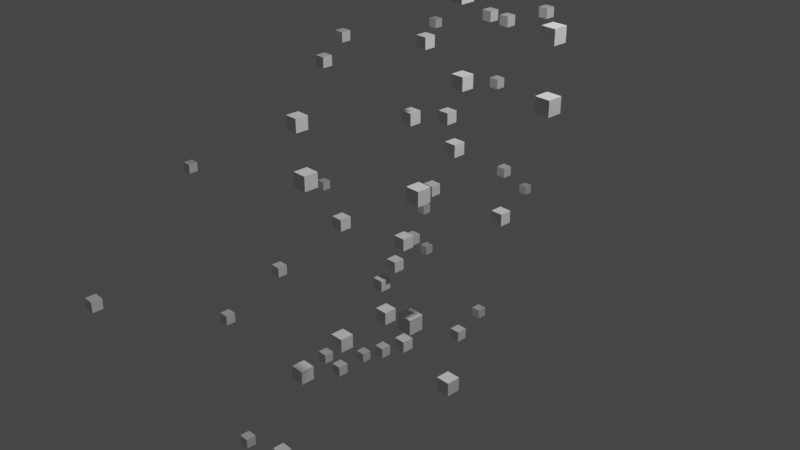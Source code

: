 # Source: Joseph_.blend  (saved by Blender 3.1.7; exported with 4.5.12 LTS)
import bpy
from mathutils import Matrix  # noqa: F401  (used for matrix-valued properties, if any)

bpy.ops.wm.read_factory_settings(use_empty=True)
scene = bpy.context.scene
scene.name = 'Scene'

# ---- collections
col_collection = bpy.data.collections.new('Collection'); scene.collection.children.link(col_collection)

# ---- materials (node trees are filled in below, after node groups)
mat_default_obj = bpy.data.materials.new('Default OBJ')
mat_default_obj.use_transparent_shadow = False

# ---- material node trees
mat_default_obj.use_nodes = True; mat_default_obj.node_tree.nodes.clear()
_N = mat_default_obj.node_tree.nodes; _L = mat_default_obj.node_tree.links
n0 = _N.new('ShaderNodeBsdfPrincipled'); n0.name = 'Principled BSDF'; n0.location = (10, 300)
n0.distribution = 'GGX'
n0.subsurface_method = 'RANDOM_WALK_SKIN'
n0.inputs[3].default_value = 1.45
n0.inputs[27].default_value = (0.0, 0.0, 0.0, 1.0)
n0.inputs[28].default_value = 1.0
n1 = _N.new('ShaderNodeOutputMaterial'); n1.name = 'Material Output'; n1.location = (300, 300)
_L.new(n0.outputs[0], n1.inputs[0])
n1.is_active_output = True

# ---- world
world_world = bpy.data.worlds.new('World'); scene.world = world_world
world_world.use_nodes = True; world_world.node_tree.nodes.clear()
_N = world_world.node_tree.nodes; _L = world_world.node_tree.links
n0 = _N.new('ShaderNodeOutputWorld'); n0.name = 'World Output'; n0.location = (300, 300)
n1 = _N.new('ShaderNodeBackground'); n1.name = 'Background'; n1.location = (10, 300)
n1.inputs[0].default_value = (0.05088, 0.05088, 0.05088, 1.0)
_L.new(n1.outputs[0], n0.inputs[0])
n0.is_active_output = True
world_world.color = (0.05088, 0.05088, 0.05088)
world_world.use_sun_shadow = False
world_world.sun_shadow_jitter_overblur = 0.0

# ---- cameras
cam_camera = bpy.data.cameras.new('Camera')
cam_camera.clip_end = 100.0
cam_camera.ortho_scale = 7.314

# ---- lights
light_light = bpy.data.lights.new('Light', 'POINT')
light_light.transmission_factor = 0.0
light_light.energy = 1000.0
light_light.shadow_soft_size = 0.1
light_light.shadow_maximum_resolution = 0.006
light_light.use_absolute_resolution = True

# ---- meshes
me_data = bpy.data.meshes.new('data')
me_data.from_pydata([(1.773, -2.565, -2.273), (1.773, -2.565, -2.148), (1.648, -2.565, -2.148), (1.648, -2.565, -2.273), (1.773, -2.44, -2.273), (1.648, -2.44, -2.273), (1.648, -2.44, -2.148), (1.773, -2.44, -2.148), (-1.004, 0.6669, -2.458), (-1.004, 0.6669, -2.333), (-1.129, 0.6669, -2.333), (-1.129, 0.6669, -2.458), (-1.004, 0.7919, -2.458), (-1.129, 0.7919, -2.458), (-1.129, 0.7919, -2.333), (-1.004, 0.7919, -2.333), (6.57, -4.8, -0.2956), (6.57, -4.8, -0.1706), (6.445, -4.8, -0.1706), (6.445, -4.8, -0.2956), (6.57, -4.675, -0.2956), (6.445, -4.675, -0.2956), (6.445, -4.675, -0.1706), (6.57, -4.675, -0.1706), (-1.283, 3.071, -0.904), (-1.283, 3.071, -0.779), (-1.408, 3.071, -0.779), (-1.408, 3.071, -0.904), (-1.283, 3.196, -0.904), (-1.408, 3.196, -0.904), (-1.408, 3.196, -0.779), (-1.283, 3.196, -0.779), (-0.685, 0.9538, 2.231), (-0.685, 0.9538, 2.356), (-0.81, 0.9538, 2.356), (-0.81, 0.9538, 2.231), (-0.685, 1.079, 2.231), (-0.81, 1.079, 2.231), (-0.81, 1.079, 2.356), (-0.685, 1.079, 2.356), (-1.901, 1.14, -3.168), (-1.901, 1.14, -3.043), (-2.026, 1.14, -3.043), (-2.026, 1.14, -3.168), (-1.901, 1.265, -3.168), (-2.026, 1.265, -3.168), (-2.026, 1.265, -3.043), (-1.901, 1.265, -3.043), (-2.371, 1.309, 1.034), (-2.371, 1.309, 1.159), (-2.496, 1.309, 1.159), (-2.496, 1.309, 1.034), (-2.371, 1.434, 1.034), (-2.496, 1.434, 1.034), (-2.496, 1.434, 1.159), (-2.371, 1.434, 1.159), (-2.765, 3.082, -1.962), (-2.765, 3.082, -1.837), (-2.89, 3.082, -1.837), (-2.89, 3.082, -1.962), (-2.765, 3.207, -1.962), (-2.89, 3.207, -1.962), (-2.89, 3.207, -1.837), (-2.765, 3.207, -1.837), (-3.956, 2.229, -1.714), (-3.956, 2.229, -1.589), (-4.081, 2.229, -1.589), (-4.081, 2.229, -1.714), (-3.956, 2.354, -1.714), (-4.081, 2.354, -1.714), (-4.081, 2.354, -1.589), (-3.956, 2.354, -1.589), (-3.337, 3.843, 0.4885), (-3.337, 3.843, 0.6135), (-3.462, 3.843, 0.6135), (-3.462, 3.843, 0.4885), (-3.337, 3.968, 0.4885), (-3.462, 3.968, 0.4885), (-3.462, 3.968, 0.6135), (-3.337, 3.968, 0.6135), (-2.949, 3.327, -2.769), (-2.949, 3.327, -2.644), (-3.074, 3.327, -2.644), (-3.074, 3.327, -2.769), (-2.949, 3.452, -2.769), (-3.074, 3.452, -2.769), (-3.074, 3.452, -2.644), (-2.949, 3.452, -2.644), (-2.665, 4.144, 1.733), (-2.665, 4.144, 1.858), (-2.79, 4.144, 1.858), (-2.79, 4.144, 1.733), (-2.665, 4.269, 1.733), (-2.79, 4.269, 1.733), (-2.79, 4.269, 1.858), (-2.665, 4.269, 1.858), (-2.605, 5.119, -2.242), (-2.605, 5.119, -2.117), (-2.73, 5.119, -2.117), (-2.73, 5.119, -2.242), (-2.605, 5.244, -2.242), (-2.73, 5.244, -2.242), (-2.73, 5.244, -2.117), (-2.605, 5.244, -2.117), (-0.8151, 3.168, 1.279), (-0.8151, 3.168, 1.404), (-0.9401, 3.168, 1.404), (-0.9401, 3.168, 1.279), (-0.8151, 3.293, 1.279), (-0.9401, 3.293, 1.279), (-0.9401, 3.293, 1.404), (-0.8151, 3.293, 1.404), (-1.508, 2.931, -3.066), (-1.508, 2.931, -2.941), (-1.633, 2.931, -2.941), (-1.633, 2.931, -3.066), (-1.508, 3.056, -3.066), (-1.633, 3.056, -3.066), (-1.633, 3.056, -2.941), (-1.508, 3.056, -2.941), (-0.9006, 2.57, 1.278), (-0.9006, 2.57, 1.403), (-1.026, 2.57, 1.403), (-1.026, 2.57, 1.278), (-0.9006, 2.695, 1.278), (-1.026, 2.695, 1.278), (-1.026, 2.695, 1.403), (-0.9006, 2.695, 1.403), (-0.1724, 1.104, -2.03), (-0.1724, 1.104, -1.905), (-0.2974, 1.104, -1.905), (-0.2974, 1.104, -2.03), (-0.1724, 1.229, -2.03), (-0.2974, 1.229, -2.03), (-0.2974, 1.229, -1.905), (-0.1724, 1.229, -1.905), (-1.343, 2.934, 0.32), (-1.343, 2.934, 0.445), (-1.468, 2.934, 0.445), (-1.468, 2.934, 0.32), (-1.343, 3.059, 0.32), (-1.468, 3.059, 0.32), (-1.468, 3.059, 0.445), (-1.343, 3.059, 0.445), (0.5728, -0.4823, 0.02051), (0.5728, -0.4823, 0.1455), (0.4478, -0.4823, 0.1455), (0.4478, -0.4823, 0.02051), (0.5728, -0.3573, 0.02051), (0.4478, -0.3573, 0.02051), (0.4478, -0.3573, 0.1455), (0.5728, -0.3573, 0.1455), (-1.521, 1.66, -1.482), (-1.521, 1.66, -1.357), (-1.646, 1.66, -1.357), (-1.646, 1.66, -1.482), (-1.521, 1.785, -1.482), (-1.646, 1.785, -1.482), (-1.646, 1.785, -1.357), (-1.521, 1.785, -1.357), (0.4194, -0.2485, 1.186), (0.4194, -0.2485, 1.311), (0.2944, -0.2485, 1.311), (0.2944, -0.2485, 1.186), (0.4194, -0.1235, 1.186), (0.2944, -0.1235, 1.186), (0.2944, -0.1235, 1.311), (0.4194, -0.1235, 1.311), (-1.758, 0.3899, -2.778), (-1.758, 0.3899, -2.653), (-1.883, 0.3899, -2.653), (-1.883, 0.3899, -2.778), (-1.758, 0.5149, -2.778), (-1.883, 0.5149, -2.778), (-1.883, 0.5149, -2.653), (-1.758, 0.5149, -2.653), (0.8645, -0.1162, 0.9674), (0.8645, -0.1162, 1.092), (0.7395, -0.1162, 1.092), (0.7395, -0.1162, 0.9674), (0.8645, 0.008808, 0.9674), (0.7395, 0.008808, 0.9674), (0.7395, 0.008808, 1.092), (0.8645, 0.008808, 1.092), (2.294, -1.465, -3.212), (2.294, -1.465, -3.087), (2.169, -1.465, -3.087), (2.169, -1.465, -3.212), (2.294, -1.34, -3.212), (2.169, -1.34, -3.212), (2.169, -1.34, -3.087), (2.294, -1.34, -3.087), (1.029, -1.139, -0.3196), (1.029, -1.139, -0.1946), (0.9041, -1.139, -0.1946), (0.9041, -1.139, -0.3196), (1.029, -1.014, -0.3196), (0.9041, -1.014, -0.3196), (0.9041, -1.014, -0.1946), (1.029, -1.014, -0.1946), (2.48, -3.471, -1.109), (2.48, -3.471, -0.9836), (2.355, -3.471, -0.9836), (2.355, -3.471, -1.109), (2.48, -3.346, -1.109), (2.355, -3.346, -1.109), (2.355, -3.346, -0.9836), (2.48, -3.346, -0.9836), (1.456, -2.325, 1.52), (1.456, -2.325, 1.645), (1.331, -2.325, 1.645), (1.331, -2.325, 1.52), (1.456, -2.2, 1.52), (1.331, -2.2, 1.52), (1.331, -2.2, 1.645), (1.456, -2.2, 1.645), (-0.01511, 0.3631, 1.688), (-0.01511, 0.3631, 1.813), (-0.1401, 0.3631, 1.813), (-0.1401, 0.3631, 1.688), (-0.01511, 0.4881, 1.688), (-0.1401, 0.4881, 1.688), (-0.1401, 0.4881, 1.813), (-0.01511, 0.4881, 1.813), (0.9963, -0.7916, -2.278), (0.9963, -0.7916, -2.153), (0.8713, -0.7916, -2.153), (0.8713, -0.7916, -2.278), (0.9963, -0.6666, -2.278), (0.8713, -0.6666, -2.278), (0.8713, -0.6666, -2.153), (0.9963, -0.6666, -2.153), (-0.915, 2.288, 1.392), (-0.915, 2.288, 1.517), (-1.04, 2.288, 1.517), (-1.04, 2.288, 1.392), (-0.915, 2.413, 1.392), (-1.04, 2.413, 1.392), (-1.04, 2.413, 1.517), (-0.915, 2.413, 1.517), (0.652, -2.264, -2.605), (0.652, -2.264, -2.48), (0.527, -2.264, -2.48), (0.527, -2.264, -2.605), (0.652, -2.139, -2.605), (0.527, -2.139, -2.605), (0.527, -2.139, -2.48), (0.652, -2.139, -2.48), (1.428, -0.6326, 1.879), (1.428, -0.6326, 2.004), (1.303, -0.6326, 2.004), (1.303, -0.6326, 1.879), (1.428, -0.5076, 1.879), (1.303, -0.5076, 1.879), (1.303, -0.5076, 2.004), (1.428, -0.5076, 2.004), (2.086, -3.32, -0.5081), (2.086, -3.32, -0.3831), (1.961, -3.32, -0.3831), (1.961, -3.32, -0.5081), (2.086, -3.195, -0.5081), (1.961, -3.195, -0.5081), (1.961, -3.195, -0.3831), (2.086, -3.195, -0.3831), (-0.07379, -0.7091, 0.06986), (-0.07379, -0.7091, 0.1949), (-0.1988, -0.7091, 0.1949), (-0.1988, -0.7091, 0.06986), (-0.07379, -0.5841, 0.06986), (-0.1988, -0.5841, 0.06986), (-0.1988, -0.5841, 0.1949), (-0.07379, -0.5841, 0.1949), (2.876, -1.308, 2.233), (2.876, -1.308, 2.358), (2.751, -1.308, 2.358), (2.751, -1.308, 2.233), (2.876, -1.183, 2.233), (2.751, -1.183, 2.233), (2.751, -1.183, 2.358), (2.876, -1.183, 2.358), (-1.073, 0.0461, -2.471), (-1.073, 0.0461, -2.346), (-1.198, 0.0461, -2.346), (-1.198, 0.0461, -2.471), (-1.073, 0.1711, -2.471), (-1.198, 0.1711, -2.471), (-1.198, 0.1711, -2.346), (-1.073, 0.1711, -2.346), (2.566, -0.9038, 2.583), (2.566, -0.9038, 2.708), (2.441, -0.9038, 2.708), (2.441, -0.9038, 2.583), (2.566, -0.7788, 2.583), (2.441, -0.7788, 2.583), (2.441, -0.7788, 2.708), (2.566, -0.7788, 2.708), (0.8379, -0.9817, -2.833), (0.8379, -0.9817, -2.708), (0.7129, -0.9817, -2.708), (0.7129, -0.9817, -2.833), (0.8379, -0.8567, -2.833), (0.7129, -0.8567, -2.833), (0.7129, -0.8567, -2.708), (0.8379, -0.8567, -2.708), (-0.1802, 0.1071, -0.744), (-0.1802, 0.1071, -0.619), (-0.3052, 0.1071, -0.619), (-0.3052, 0.1071, -0.744), (-0.1802, 0.2321, -0.744), (-0.3052, 0.2321, -0.744), (-0.3052, 0.2321, -0.619), (-0.1802, 0.2321, -0.619), (2.5, -2.005, -1.526), (2.5, -2.005, -1.401), (2.375, -2.005, -1.401), (2.375, -2.005, -1.526), (2.5, -1.88, -1.526), (2.375, -1.88, -1.526), (2.375, -1.88, -1.401), (2.5, -1.88, -1.401), (1.37, -1.945, -0.09535), (1.37, -1.945, 0.02965), (1.245, -1.945, 0.02965), (1.245, -1.945, -0.09535), (1.37, -1.82, -0.09535), (1.245, -1.82, -0.09535), (1.245, -1.82, 0.02965), (1.37, -1.82, 0.02965), (-0.4786, 0.9435, -0.2236), (-0.4786, 0.9435, -0.09855), (-0.6036, 0.9435, -0.09855), (-0.6036, 0.9435, -0.2236), (-0.4786, 1.069, -0.2236), (-0.6036, 1.069, -0.2236), (-0.6036, 1.069, -0.09855), (-0.4786, 1.069, -0.09855), (0.3434, -1.882, -1.887), (0.3434, -1.882, -1.762), (0.2184, -1.882, -1.762), (0.2184, -1.882, -1.887), (0.3434, -1.757, -1.887), (0.2184, -1.757, -1.887), (0.2184, -1.757, -1.762), (0.3434, -1.757, -1.762), (0.3218, 0.535, 3.145), (0.3218, 0.535, 3.27), (0.1968, 0.535, 3.27), (0.1968, 0.535, 3.145), (0.3218, 0.66, 3.145), (0.1968, 0.66, 3.145), (0.1968, 0.66, 3.27), (0.3218, 0.66, 3.27), (-1.532, -1.011, -3.218), (-1.532, -1.011, -3.093), (-1.657, -1.011, -3.093), (-1.657, -1.011, -3.218), (-1.532, -0.8855, -3.218), (-1.657, -0.8855, -3.218), (-1.657, -0.8855, -3.093), (-1.532, -0.8855, -3.093), (-1.173, -0.1292, 3.14), (-1.173, -0.1292, 3.265), (-1.298, -0.1292, 3.265), (-1.298, -0.1292, 3.14), (-1.173, -0.004192, 3.14), (-1.298, -0.004192, 3.14), (-1.298, -0.004192, 3.265), (-1.173, -0.004192, 3.265), (-1.974, -0.09621, -1.448), (-1.974, -0.09621, -1.323), (-2.099, -0.09621, -1.323), (-2.099, -0.09621, -1.448), (-1.974, 0.02879, -1.448), (-2.099, 0.02879, -1.448), (-2.099, 0.02879, -1.323), (-1.974, 0.02879, -1.323), (0.6737, -1.78, 1.609), (0.6737, -1.78, 1.734), (0.5487, -1.78, 1.734), (0.5487, -1.78, 1.609), (0.6737, -1.655, 1.609), (0.5487, -1.655, 1.609), (0.5487, -1.655, 1.734), (0.6737, -1.655, 1.734), (-1.841, -2.543, -0.8702), (-1.841, -2.543, -0.7452), (-1.966, -2.543, -0.7452), (-1.966, -2.543, -0.8702), (-1.841, -2.418, -0.8702), (-1.966, -2.418, -0.8702), (-1.966, -2.418, -0.7452), (-1.841, -2.418, -0.7452), (-4.289, 0.2514, -0.9547), (-4.289, 0.2514, -0.8297), (-4.414, 0.2514, -0.8297), (-4.414, 0.2514, -0.9547), (-4.289, 0.3764, -0.9547), (-4.414, 0.3764, -0.9547), (-4.414, 0.3764, -0.8297), (-4.289, 0.3764, -0.8297), (0.4453, -0.3594, -1.241), (0.4453, -0.3594, -1.116), (0.3203, -0.3594, -1.116), (0.3203, -0.3594, -1.241), (0.4453, -0.2344, -1.241), (0.3203, -0.2344, -1.241), (0.3203, -0.2344, -1.116), (0.4453, -0.2344, -1.116), (2.012, -1.282, 2.844), (2.012, -1.282, 2.969), (1.887, -1.282, 2.969), (1.887, -1.282, 2.844), (2.012, -1.157, 2.844), (1.887, -1.157, 2.844), (1.887, -1.157, 2.969), (2.012, -1.157, 2.969), (0.1642, 0.5048, 0.9234), (0.1642, 0.5048, 1.048), (0.03921, 0.5048, 1.048), (0.03921, 0.5048, 0.9234), (0.1642, 0.6298, 0.9234), (0.03921, 0.6298, 0.9234), (0.03921, 0.6298, 1.048), (0.1642, 0.6298, 1.048), (2.126, -1.812, 1.46), (2.126, -1.812, 1.585), (2.001, -1.812, 1.585), (2.001, -1.812, 1.46), (2.126, -1.687, 1.46), (2.001, -1.687, 1.46), (2.001, -1.687, 1.585), (2.126, -1.687, 1.585), (2.187, -1.245, 3.62), (2.187, -1.245, 3.745), (2.062, -1.245, 3.745), (2.062, -1.245, 3.62), (2.187, -1.12, 3.62), (2.062, -1.12, 3.62), (2.062, -1.12, 3.745), (2.187, -1.12, 3.745), (-0.2974, 0.02068, -0.9874), (-0.2974, 0.02068, -0.8624), (-0.4224, 0.02068, -0.8624), (-0.4224, 0.02068, -0.9874), (-0.2974, 0.1457, -0.9874), (-0.4224, 0.1457, -0.9874), (-0.4224, 0.1457, -0.8624), (-0.2974, 0.1457, -0.8624), (1.363, 0.001951, 2.544), (1.363, 0.001951, 2.669), (1.238, 0.001951, 2.669), (1.238, 0.001951, 2.544), (1.363, 0.127, 2.544), (1.238, 0.127, 2.544), (1.238, 0.127, 2.669), (1.363, 0.127, 2.669), (2.195, -1.524, -0.3126), (2.195, -1.524, -0.1876), (2.07, -1.524, -0.1876), (2.07, -1.524, -0.3126), (2.195, -1.399, -0.3126), (2.07, -1.399, -0.3126), (2.07, -1.399, -0.1876), (2.195, -1.399, -0.1876), (1.118, 0.2806, 0.2216), (1.118, 0.2806, 0.3466), (0.993, 0.2806, 0.3466), (0.993, 0.2806, 0.2216), (1.118, 0.4056, 0.2216), (0.993, 0.4056, 0.2216), (0.993, 0.4056, 0.3466), (1.118, 0.4056, 0.3466), (3.417, -1.785, 3.867), (3.417, -1.785, 3.992), (3.292, -1.785, 3.992), (3.292, -1.785, 3.867), (3.417, -1.66, 3.867), (3.292, -1.66, 3.867), (3.292, -1.66, 3.992), (3.417, -1.66, 3.992), (2.813, -2.181, 3.905), (2.813, -2.181, 4.03), (2.688, -2.181, 4.03), (2.688, -2.181, 3.905), (2.813, -2.056, 3.905), (2.688, -2.056, 3.905), (2.688, -2.056, 4.03), (2.813, -2.056, 4.03), (-1.891, 0.6184, 0.9921), (-1.891, 0.6184, 1.117), (-2.016, 0.6184, 1.117), (-2.016, 0.6184, 0.9921), (-1.891, 0.7434, 0.9921), (-2.016, 0.7434, 0.9921), (-2.016, 0.7434, 1.117), (-1.891, 0.7434, 1.117), (1.264, -2.289, -0.3045), (1.264, -2.289, -0.1795), (1.139, -2.289, -0.1795), (1.139, -2.289, -0.3045), (1.264, -2.164, -0.3045), (1.139, -2.164, -0.3045), (1.139, -2.164, -0.1795), (1.264, -2.164, -0.1795), (0.1263, 0.4539, 3.406), (0.1263, 0.4539, 3.531), (0.001336, 0.4539, 3.531), (0.001336, 0.4539, 3.406), (0.1263, 0.5789, 3.406), (0.001336, 0.5789, 3.406), (0.001336, 0.5789, 3.531), (0.1263, 0.5789, 3.531), (2.43, -2.182, 0.6592), (2.43, -2.182, 0.7842), (2.305, -2.182, 0.7842), (2.305, -2.182, 0.6592), (2.43, -2.057, 0.6592), (2.305, -2.057, 0.6592), (2.305, -2.057, 0.7842), (2.43, -2.057, 0.7842), (-2.374, -0.6075, -2.074), (-2.374, -0.6075, -1.949), (-2.499, -0.6075, -1.949), (-2.499, -0.6075, -2.074), (-2.374, -0.4825, -2.074), (-2.499, -0.4825, -2.074), (-2.499, -0.4825, -1.949), (-2.374, -0.4825, -1.949)], [], [(0, 1, 2, 3), (4, 5, 6, 7), (0, 4, 7, 1), (1, 7, 6, 2), (2, 6, 5, 3), (4, 0, 3, 5), (8, 9, 10, 11), (12, 13, 14, 15), (8, 12, 15, 9), (9, 15, 14, 10), (10, 14, 13, 11), (12, 8, 11, 13), (16, 17, 18, 19), (20, 21, 22, 23), (16, 20, 23, 17), (17, 23, 22, 18), (18, 22, 21, 19), (20, 16, 19, 21), (24, 25, 26, 27), (28, 29, 30, 31), (24, 28, 31, 25), (25, 31, 30, 26), (26, 30, 29, 27), (28, 24, 27, 29), (32, 33, 34, 35), (36, 37, 38, 39), (32, 36, 39, 33), (33, 39, 38, 34), (34, 38, 37, 35), (36, 32, 35, 37), (40, 41, 42, 43), (44, 45, 46, 47), (40, 44, 47, 41), (41, 47, 46, 42), (42, 46, 45, 43), (44, 40, 43, 45), (48, 49, 50, 51), (52, 53, 54, 55), (48, 52, 55, 49), (49, 55, 54, 50), (50, 54, 53, 51), (52, 48, 51, 53), (56, 57, 58, 59), (60, 61, 62, 63), (56, 60, 63, 57), (57, 63, 62, 58), (58, 62, 61, 59), (60, 56, 59, 61), (64, 65, 66, 67), (68, 69, 70, 71), (64, 68, 71, 65), (65, 71, 70, 66), (66, 70, 69, 67), (68, 64, 67, 69), (72, 73, 74, 75), (76, 77, 78, 79), (72, 76, 79, 73), (73, 79, 78, 74), (74, 78, 77, 75), (76, 72, 75, 77), (80, 81, 82, 83), (84, 85, 86, 87), (80, 84, 87, 81), (81, 87, 86, 82), (82, 86, 85, 83), (84, 80, 83, 85), (88, 89, 90, 91), (92, 93, 94, 95), (88, 92, 95, 89), (89, 95, 94, 90), (90, 94, 93, 91), (92, 88, 91, 93), (96, 97, 98, 99), (100, 101, 102, 103), (96, 100, 103, 97), (97, 103, 102, 98), (98, 102, 101, 99), (100, 96, 99, 101), (104, 105, 106, 107), (108, 109, 110, 111), (104, 108, 111, 105), (105, 111, 110, 106), (106, 110, 109, 107), (108, 104, 107, 109), (112, 113, 114, 115), (116, 117, 118, 119), (112, 116, 119, 113), (113, 119, 118, 114), (114, 118, 117, 115), (116, 112, 115, 117), (120, 121, 122, 123), (124, 125, 126, 127), (120, 124, 127, 121), (121, 127, 126, 122), (122, 126, 125, 123), (124, 120, 123, 125), (128, 129, 130, 131), (132, 133, 134, 135), (128, 132, 135, 129), (129, 135, 134, 130), (130, 134, 133, 131), (132, 128, 131, 133), (136, 137, 138, 139), (140, 141, 142, 143), (136, 140, 143, 137), (137, 143, 142, 138), (138, 142, 141, 139), (140, 136, 139, 141), (144, 145, 146, 147), (148, 149, 150, 151), (144, 148, 151, 145), (145, 151, 150, 146), (146, 150, 149, 147), (148, 144, 147, 149), (152, 153, 154, 155), (156, 157, 158, 159), (152, 156, 159, 153), (153, 159, 158, 154), (154, 158, 157, 155), (156, 152, 155, 157), (160, 161, 162, 163), (164, 165, 166, 167), (160, 164, 167, 161), (161, 167, 166, 162), (162, 166, 165, 163), (164, 160, 163, 165), (168, 169, 170, 171), (172, 173, 174, 175), (168, 172, 175, 169), (169, 175, 174, 170), (170, 174, 173, 171), (172, 168, 171, 173), (176, 177, 178, 179), (180, 181, 182, 183), (176, 180, 183, 177), (177, 183, 182, 178), (178, 182, 181, 179), (180, 176, 179, 181), (184, 185, 186, 187), (188, 189, 190, 191), (184, 188, 191, 185), (185, 191, 190, 186), (186, 190, 189, 187), (188, 184, 187, 189), (192, 193, 194, 195), (196, 197, 198, 199), (192, 196, 199, 193), (193, 199, 198, 194), (194, 198, 197, 195), (196, 192, 195, 197), (200, 201, 202, 203), (204, 205, 206, 207), (200, 204, 207, 201), (201, 207, 206, 202), (202, 206, 205, 203), (204, 200, 203, 205), (208, 209, 210, 211), (212, 213, 214, 215), (208, 212, 215, 209), (209, 215, 214, 210), (210, 214, 213, 211), (212, 208, 211, 213), (216, 217, 218, 219), (220, 221, 222, 223), (216, 220, 223, 217), (217, 223, 222, 218), (218, 222, 221, 219), (220, 216, 219, 221), (224, 225, 226, 227), (228, 229, 230, 231), (224, 228, 231, 225), (225, 231, 230, 226), (226, 230, 229, 227), (228, 224, 227, 229), (232, 233, 234, 235), (236, 237, 238, 239), (232, 236, 239, 233), (233, 239, 238, 234), (234, 238, 237, 235), (236, 232, 235, 237), (240, 241, 242, 243), (244, 245, 246, 247), (240, 244, 247, 241), (241, 247, 246, 242), (242, 246, 245, 243), (244, 240, 243, 245), (248, 249, 250, 251), (252, 253, 254, 255), (248, 252, 255, 249), (249, 255, 254, 250), (250, 254, 253, 251), (252, 248, 251, 253), (256, 257, 258, 259), (260, 261, 262, 263), (256, 260, 263, 257), (257, 263, 262, 258), (258, 262, 261, 259), (260, 256, 259, 261), (264, 265, 266, 267), (268, 269, 270, 271), (264, 268, 271, 265), (265, 271, 270, 266), (266, 270, 269, 267), (268, 264, 267, 269), (272, 273, 274, 275), (276, 277, 278, 279), (272, 276, 279, 273), (273, 279, 278, 274), (274, 278, 277, 275), (276, 272, 275, 277), (280, 281, 282, 283), (284, 285, 286, 287), (280, 284, 287, 281), (281, 287, 286, 282), (282, 286, 285, 283), (284, 280, 283, 285), (288, 289, 290, 291), (292, 293, 294, 295), (288, 292, 295, 289), (289, 295, 294, 290), (290, 294, 293, 291), (292, 288, 291, 293), (296, 297, 298, 299), (300, 301, 302, 303), (296, 300, 303, 297), (297, 303, 302, 298), (298, 302, 301, 299), (300, 296, 299, 301), (304, 305, 306, 307), (308, 309, 310, 311), (304, 308, 311, 305), (305, 311, 310, 306), (306, 310, 309, 307), (308, 304, 307, 309), (312, 313, 314, 315), (316, 317, 318, 319), (312, 316, 319, 313), (313, 319, 318, 314), (314, 318, 317, 315), (316, 312, 315, 317), (320, 321, 322, 323), (324, 325, 326, 327), (320, 324, 327, 321), (321, 327, 326, 322), (322, 326, 325, 323), (324, 320, 323, 325), (328, 329, 330, 331), (332, 333, 334, 335), (328, 332, 335, 329), (329, 335, 334, 330), (330, 334, 333, 331), (332, 328, 331, 333), (336, 337, 338, 339), (340, 341, 342, 343), (336, 340, 343, 337), (337, 343, 342, 338), (338, 342, 341, 339), (340, 336, 339, 341), (344, 345, 346, 347), (348, 349, 350, 351), (344, 348, 351, 345), (345, 351, 350, 346), (346, 350, 349, 347), (348, 344, 347, 349), (352, 353, 354, 355), (356, 357, 358, 359), (352, 356, 359, 353), (353, 359, 358, 354), (354, 358, 357, 355), (356, 352, 355, 357), (360, 361, 362, 363), (364, 365, 366, 367), (360, 364, 367, 361), (361, 367, 366, 362), (362, 366, 365, 363), (364, 360, 363, 365), (368, 369, 370, 371), (372, 373, 374, 375), (368, 372, 375, 369), (369, 375, 374, 370), (370, 374, 373, 371), (372, 368, 371, 373), (376, 377, 378, 379), (380, 381, 382, 383), (376, 380, 383, 377), (377, 383, 382, 378), (378, 382, 381, 379), (380, 376, 379, 381), (384, 385, 386, 387), (388, 389, 390, 391), (384, 388, 391, 385), (385, 391, 390, 386), (386, 390, 389, 387), (388, 384, 387, 389), (392, 393, 394, 395), (396, 397, 398, 399), (392, 396, 399, 393), (393, 399, 398, 394), (394, 398, 397, 395), (396, 392, 395, 397), (400, 401, 402, 403), (404, 405, 406, 407), (400, 404, 407, 401), (401, 407, 406, 402), (402, 406, 405, 403), (404, 400, 403, 405), (408, 409, 410, 411), (412, 413, 414, 415), (408, 412, 415, 409), (409, 415, 414, 410), (410, 414, 413, 411), (412, 408, 411, 413), (416, 417, 418, 419), (420, 421, 422, 423), (416, 420, 423, 417), (417, 423, 422, 418), (418, 422, 421, 419), (420, 416, 419, 421), (424, 425, 426, 427), (428, 429, 430, 431), (424, 428, 431, 425), (425, 431, 430, 426), (426, 430, 429, 427), (428, 424, 427, 429), (432, 433, 434, 435), (436, 437, 438, 439), (432, 436, 439, 433), (433, 439, 438, 434), (434, 438, 437, 435), (436, 432, 435, 437), (440, 441, 442, 443), (444, 445, 446, 447), (440, 444, 447, 441), (441, 447, 446, 442), (442, 446, 445, 443), (444, 440, 443, 445), (448, 449, 450, 451), (452, 453, 454, 455), (448, 452, 455, 449), (449, 455, 454, 450), (450, 454, 453, 451), (452, 448, 451, 453), (456, 457, 458, 459), (460, 461, 462, 463), (456, 460, 463, 457), (457, 463, 462, 458), (458, 462, 461, 459), (460, 456, 459, 461), (464, 465, 466, 467), (468, 469, 470, 471), (464, 468, 471, 465), (465, 471, 470, 466), (466, 470, 469, 467), (468, 464, 467, 469), (472, 473, 474, 475), (476, 477, 478, 479), (472, 476, 479, 473), (473, 479, 478, 474), (474, 478, 477, 475), (476, 472, 475, 477), (480, 481, 482, 483), (484, 485, 486, 487), (480, 484, 487, 481), (481, 487, 486, 482), (482, 486, 485, 483), (484, 480, 483, 485), (488, 489, 490, 491), (492, 493, 494, 495), (488, 492, 495, 489), (489, 495, 494, 490), (490, 494, 493, 491), (492, 488, 491, 493), (496, 497, 498, 499), (500, 501, 502, 503), (496, 500, 503, 497), (497, 503, 502, 498), (498, 502, 501, 499), (500, 496, 499, 501), (504, 505, 506, 507), (508, 509, 510, 511), (504, 508, 511, 505), (505, 511, 510, 506), (506, 510, 509, 507), (508, 504, 507, 509), (512, 513, 514, 515), (516, 517, 518, 519), (512, 516, 519, 513), (513, 519, 518, 514), (514, 518, 517, 515), (516, 512, 515, 517), (520, 521, 522, 523), (524, 525, 526, 527), (520, 524, 527, 521), (521, 527, 526, 522), (522, 526, 525, 523), (524, 520, 523, 525)])
me_data.materials.append(mat_default_obj)
me_data.use_remesh_fix_poles = True
me_data.use_remesh_preserve_attributes = False
me_data.update()

# ---- objects
ob_light = bpy.data.objects.new('Light', light_light)
ob_camera = bpy.data.objects.new('Camera', cam_camera)
ob_data = bpy.data.objects.new('data', me_data)

# ---- transforms, parenting, visibility, modifiers, constraints
ob_light.location = (4.076, 1.005, 5.904)
ob_light.rotation_euler = (0.6503, 0.05522, 1.866)
ob_light.lock_rotations_4d = False
ob_light.empty_display_type = 'ARROWS'
ob_light.color = (0.0, 0.0, 0.0, 0.0)
ob_light.lineart.crease_threshold = 0.0
ob_camera.location = (7.359, -6.926, 4.958)
ob_camera.rotation_euler = (1.109, 0.0, 0.8149)
ob_camera.lock_rotations_4d = False
ob_camera.empty_display_type = 'ARROWS'
ob_camera.color = (0.0, 0.0, 0.0, 0.0)
ob_camera.display_type = 'WIRE'
ob_camera.lineart.crease_threshold = 0.0
ob_data.location = (0.0, 0.0, 0.0)

# ---- collection membership
col_collection.objects.link(ob_light)
col_collection.objects.link(ob_camera)
col_collection.objects.link(ob_data)

# ---- scene / render settings (as saved in the file)
scene.camera = ob_camera
scene.frame_start = 1; scene.frame_end = 250; scene.frame_set(1)
scene.render.engine = 'BLENDER_EEVEE_NEXT'
scene.cycles.sampling_pattern = 'TABULATED_SOBOL'
scene.cycles.use_light_tree = False
scene.view_settings.view_transform = 'Filmic'
bpy.context.view_layer.update()
